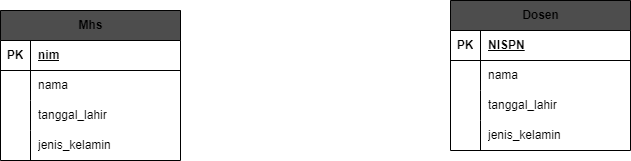

The diagram above was exported from draw.io. Its source (the exported page's mxGraphModel, read from the mxfile embedded in the PNG):
<mxGraphModel dx="1290" dy="579" grid="1" gridSize="10" guides="1" tooltips="1" connect="1" arrows="1" fold="1" page="1" pageScale="1" pageWidth="850" pageHeight="1100" math="0" shadow="0">
  <root>
    <mxCell id="0" />
    <mxCell id="1" parent="0" />
    <mxCell id="iWaSaCa3v9slLwzX4-X1-1" value="Mhs" style="shape=table;startSize=30;container=1;collapsible=1;childLayout=tableLayout;fixedRows=1;rowLines=0;fontStyle=1;align=center;resizeLast=1;html=1;fillColor=#4D4D4D;" vertex="1" parent="1">
      <mxGeometry x="70" y="100" width="180" height="150" as="geometry" />
    </mxCell>
    <mxCell id="iWaSaCa3v9slLwzX4-X1-2" value="" style="shape=tableRow;horizontal=0;startSize=0;swimlaneHead=0;swimlaneBody=0;fillColor=none;collapsible=0;dropTarget=0;points=[[0,0.5],[1,0.5]];portConstraint=eastwest;top=0;left=0;right=0;bottom=1;" vertex="1" parent="iWaSaCa3v9slLwzX4-X1-1">
      <mxGeometry y="30" width="180" height="30" as="geometry" />
    </mxCell>
    <mxCell id="iWaSaCa3v9slLwzX4-X1-3" value="PK" style="shape=partialRectangle;connectable=0;fillColor=none;top=0;left=0;bottom=0;right=0;fontStyle=1;overflow=hidden;whiteSpace=wrap;html=1;" vertex="1" parent="iWaSaCa3v9slLwzX4-X1-2">
      <mxGeometry width="30" height="30" as="geometry">
        <mxRectangle width="30" height="30" as="alternateBounds" />
      </mxGeometry>
    </mxCell>
    <mxCell id="iWaSaCa3v9slLwzX4-X1-4" value="nim" style="shape=partialRectangle;connectable=0;fillColor=none;top=0;left=0;bottom=0;right=0;align=left;spacingLeft=6;fontStyle=5;overflow=hidden;whiteSpace=wrap;html=1;" vertex="1" parent="iWaSaCa3v9slLwzX4-X1-2">
      <mxGeometry x="30" width="150" height="30" as="geometry">
        <mxRectangle width="150" height="30" as="alternateBounds" />
      </mxGeometry>
    </mxCell>
    <mxCell id="iWaSaCa3v9slLwzX4-X1-5" value="" style="shape=tableRow;horizontal=0;startSize=0;swimlaneHead=0;swimlaneBody=0;fillColor=none;collapsible=0;dropTarget=0;points=[[0,0.5],[1,0.5]];portConstraint=eastwest;top=0;left=0;right=0;bottom=0;" vertex="1" parent="iWaSaCa3v9slLwzX4-X1-1">
      <mxGeometry y="60" width="180" height="30" as="geometry" />
    </mxCell>
    <mxCell id="iWaSaCa3v9slLwzX4-X1-6" value="" style="shape=partialRectangle;connectable=0;fillColor=none;top=0;left=0;bottom=0;right=0;editable=1;overflow=hidden;whiteSpace=wrap;html=1;" vertex="1" parent="iWaSaCa3v9slLwzX4-X1-5">
      <mxGeometry width="30" height="30" as="geometry">
        <mxRectangle width="30" height="30" as="alternateBounds" />
      </mxGeometry>
    </mxCell>
    <mxCell id="iWaSaCa3v9slLwzX4-X1-7" value="nama" style="shape=partialRectangle;connectable=0;fillColor=none;top=0;left=0;bottom=0;right=0;align=left;spacingLeft=6;overflow=hidden;whiteSpace=wrap;html=1;" vertex="1" parent="iWaSaCa3v9slLwzX4-X1-5">
      <mxGeometry x="30" width="150" height="30" as="geometry">
        <mxRectangle width="150" height="30" as="alternateBounds" />
      </mxGeometry>
    </mxCell>
    <mxCell id="iWaSaCa3v9slLwzX4-X1-8" value="" style="shape=tableRow;horizontal=0;startSize=0;swimlaneHead=0;swimlaneBody=0;fillColor=none;collapsible=0;dropTarget=0;points=[[0,0.5],[1,0.5]];portConstraint=eastwest;top=0;left=0;right=0;bottom=0;" vertex="1" parent="iWaSaCa3v9slLwzX4-X1-1">
      <mxGeometry y="90" width="180" height="30" as="geometry" />
    </mxCell>
    <mxCell id="iWaSaCa3v9slLwzX4-X1-9" value="" style="shape=partialRectangle;connectable=0;fillColor=none;top=0;left=0;bottom=0;right=0;editable=1;overflow=hidden;whiteSpace=wrap;html=1;" vertex="1" parent="iWaSaCa3v9slLwzX4-X1-8">
      <mxGeometry width="30" height="30" as="geometry">
        <mxRectangle width="30" height="30" as="alternateBounds" />
      </mxGeometry>
    </mxCell>
    <mxCell id="iWaSaCa3v9slLwzX4-X1-10" value="tanggal_lahir" style="shape=partialRectangle;connectable=0;fillColor=none;top=0;left=0;bottom=0;right=0;align=left;spacingLeft=6;overflow=hidden;whiteSpace=wrap;html=1;" vertex="1" parent="iWaSaCa3v9slLwzX4-X1-8">
      <mxGeometry x="30" width="150" height="30" as="geometry">
        <mxRectangle width="150" height="30" as="alternateBounds" />
      </mxGeometry>
    </mxCell>
    <mxCell id="iWaSaCa3v9slLwzX4-X1-11" value="" style="shape=tableRow;horizontal=0;startSize=0;swimlaneHead=0;swimlaneBody=0;fillColor=none;collapsible=0;dropTarget=0;points=[[0,0.5],[1,0.5]];portConstraint=eastwest;top=0;left=0;right=0;bottom=0;" vertex="1" parent="iWaSaCa3v9slLwzX4-X1-1">
      <mxGeometry y="120" width="180" height="30" as="geometry" />
    </mxCell>
    <mxCell id="iWaSaCa3v9slLwzX4-X1-12" value="" style="shape=partialRectangle;connectable=0;fillColor=none;top=0;left=0;bottom=0;right=0;editable=1;overflow=hidden;whiteSpace=wrap;html=1;" vertex="1" parent="iWaSaCa3v9slLwzX4-X1-11">
      <mxGeometry width="30" height="30" as="geometry">
        <mxRectangle width="30" height="30" as="alternateBounds" />
      </mxGeometry>
    </mxCell>
    <mxCell id="iWaSaCa3v9slLwzX4-X1-13" value="jenis_kelamin" style="shape=partialRectangle;connectable=0;fillColor=none;top=0;left=0;bottom=0;right=0;align=left;spacingLeft=6;overflow=hidden;whiteSpace=wrap;html=1;" vertex="1" parent="iWaSaCa3v9slLwzX4-X1-11">
      <mxGeometry x="30" width="150" height="30" as="geometry">
        <mxRectangle width="150" height="30" as="alternateBounds" />
      </mxGeometry>
    </mxCell>
    <mxCell id="iWaSaCa3v9slLwzX4-X1-14" value="Dosen" style="shape=table;startSize=30;container=1;collapsible=1;childLayout=tableLayout;fixedRows=1;rowLines=0;fontStyle=1;align=center;resizeLast=1;html=1;fillColor=#4D4D4D;" vertex="1" parent="1">
      <mxGeometry x="520" y="90" width="180" height="150" as="geometry" />
    </mxCell>
    <mxCell id="iWaSaCa3v9slLwzX4-X1-15" value="" style="shape=tableRow;horizontal=0;startSize=0;swimlaneHead=0;swimlaneBody=0;fillColor=none;collapsible=0;dropTarget=0;points=[[0,0.5],[1,0.5]];portConstraint=eastwest;top=0;left=0;right=0;bottom=1;" vertex="1" parent="iWaSaCa3v9slLwzX4-X1-14">
      <mxGeometry y="30" width="180" height="30" as="geometry" />
    </mxCell>
    <mxCell id="iWaSaCa3v9slLwzX4-X1-16" value="PK" style="shape=partialRectangle;connectable=0;fillColor=none;top=0;left=0;bottom=0;right=0;fontStyle=1;overflow=hidden;whiteSpace=wrap;html=1;" vertex="1" parent="iWaSaCa3v9slLwzX4-X1-15">
      <mxGeometry width="30" height="30" as="geometry">
        <mxRectangle width="30" height="30" as="alternateBounds" />
      </mxGeometry>
    </mxCell>
    <mxCell id="iWaSaCa3v9slLwzX4-X1-17" value="NISPN" style="shape=partialRectangle;connectable=0;fillColor=none;top=0;left=0;bottom=0;right=0;align=left;spacingLeft=6;fontStyle=5;overflow=hidden;whiteSpace=wrap;html=1;" vertex="1" parent="iWaSaCa3v9slLwzX4-X1-15">
      <mxGeometry x="30" width="150" height="30" as="geometry">
        <mxRectangle width="150" height="30" as="alternateBounds" />
      </mxGeometry>
    </mxCell>
    <mxCell id="iWaSaCa3v9slLwzX4-X1-18" value="" style="shape=tableRow;horizontal=0;startSize=0;swimlaneHead=0;swimlaneBody=0;fillColor=none;collapsible=0;dropTarget=0;points=[[0,0.5],[1,0.5]];portConstraint=eastwest;top=0;left=0;right=0;bottom=0;" vertex="1" parent="iWaSaCa3v9slLwzX4-X1-14">
      <mxGeometry y="60" width="180" height="30" as="geometry" />
    </mxCell>
    <mxCell id="iWaSaCa3v9slLwzX4-X1-19" value="" style="shape=partialRectangle;connectable=0;fillColor=none;top=0;left=0;bottom=0;right=0;editable=1;overflow=hidden;whiteSpace=wrap;html=1;" vertex="1" parent="iWaSaCa3v9slLwzX4-X1-18">
      <mxGeometry width="30" height="30" as="geometry">
        <mxRectangle width="30" height="30" as="alternateBounds" />
      </mxGeometry>
    </mxCell>
    <mxCell id="iWaSaCa3v9slLwzX4-X1-20" value="nama" style="shape=partialRectangle;connectable=0;fillColor=none;top=0;left=0;bottom=0;right=0;align=left;spacingLeft=6;overflow=hidden;whiteSpace=wrap;html=1;" vertex="1" parent="iWaSaCa3v9slLwzX4-X1-18">
      <mxGeometry x="30" width="150" height="30" as="geometry">
        <mxRectangle width="150" height="30" as="alternateBounds" />
      </mxGeometry>
    </mxCell>
    <mxCell id="iWaSaCa3v9slLwzX4-X1-21" value="" style="shape=tableRow;horizontal=0;startSize=0;swimlaneHead=0;swimlaneBody=0;fillColor=none;collapsible=0;dropTarget=0;points=[[0,0.5],[1,0.5]];portConstraint=eastwest;top=0;left=0;right=0;bottom=0;" vertex="1" parent="iWaSaCa3v9slLwzX4-X1-14">
      <mxGeometry y="90" width="180" height="30" as="geometry" />
    </mxCell>
    <mxCell id="iWaSaCa3v9slLwzX4-X1-22" value="" style="shape=partialRectangle;connectable=0;fillColor=none;top=0;left=0;bottom=0;right=0;editable=1;overflow=hidden;whiteSpace=wrap;html=1;" vertex="1" parent="iWaSaCa3v9slLwzX4-X1-21">
      <mxGeometry width="30" height="30" as="geometry">
        <mxRectangle width="30" height="30" as="alternateBounds" />
      </mxGeometry>
    </mxCell>
    <mxCell id="iWaSaCa3v9slLwzX4-X1-23" value="tanggal_lahir" style="shape=partialRectangle;connectable=0;fillColor=none;top=0;left=0;bottom=0;right=0;align=left;spacingLeft=6;overflow=hidden;whiteSpace=wrap;html=1;" vertex="1" parent="iWaSaCa3v9slLwzX4-X1-21">
      <mxGeometry x="30" width="150" height="30" as="geometry">
        <mxRectangle width="150" height="30" as="alternateBounds" />
      </mxGeometry>
    </mxCell>
    <mxCell id="iWaSaCa3v9slLwzX4-X1-24" value="" style="shape=tableRow;horizontal=0;startSize=0;swimlaneHead=0;swimlaneBody=0;fillColor=none;collapsible=0;dropTarget=0;points=[[0,0.5],[1,0.5]];portConstraint=eastwest;top=0;left=0;right=0;bottom=0;" vertex="1" parent="iWaSaCa3v9slLwzX4-X1-14">
      <mxGeometry y="120" width="180" height="30" as="geometry" />
    </mxCell>
    <mxCell id="iWaSaCa3v9slLwzX4-X1-25" value="" style="shape=partialRectangle;connectable=0;fillColor=none;top=0;left=0;bottom=0;right=0;editable=1;overflow=hidden;whiteSpace=wrap;html=1;" vertex="1" parent="iWaSaCa3v9slLwzX4-X1-24">
      <mxGeometry width="30" height="30" as="geometry">
        <mxRectangle width="30" height="30" as="alternateBounds" />
      </mxGeometry>
    </mxCell>
    <mxCell id="iWaSaCa3v9slLwzX4-X1-26" value="jenis_kelamin" style="shape=partialRectangle;connectable=0;fillColor=none;top=0;left=0;bottom=0;right=0;align=left;spacingLeft=6;overflow=hidden;whiteSpace=wrap;html=1;" vertex="1" parent="iWaSaCa3v9slLwzX4-X1-24">
      <mxGeometry x="30" width="150" height="30" as="geometry">
        <mxRectangle width="150" height="30" as="alternateBounds" />
      </mxGeometry>
    </mxCell>
  </root>
</mxGraphModel>